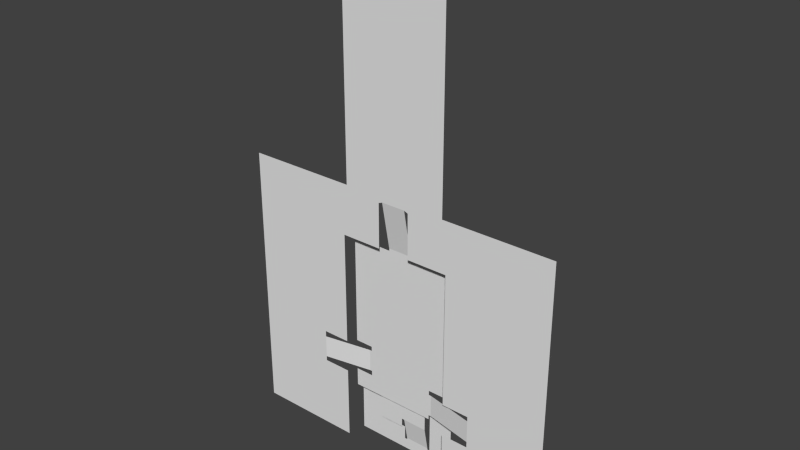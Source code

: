 # Source: mesh.blend  (saved by Blender 2.73.0; exported with 4.5.12 LTS)
import bpy
from mathutils import Matrix  # noqa: F401  (used for matrix-valued properties, if any)

bpy.ops.wm.read_factory_settings(use_empty=True)
scene = bpy.context.scene
scene.name = 'Scene'

# ---- collections
col_collection_1 = bpy.data.collections.new('Collection 1'); scene.collection.children.link(col_collection_1)

# ---- world
world_world = bpy.data.worlds.new('World'); scene.world = world_world
world_world.color = (0.05088, 0.05088, 0.05088)
world_world.use_sun_shadow = False
world_world.sun_shadow_jitter_overblur = 0.0
world_world.cycles.sampling_method = 'MANUAL'
world_world.cycles.sample_map_resolution = 256

# ---- meshes
me_mesh = bpy.data.meshes.new('Mesh')
me_mesh.from_pydata([(-5.54, -1.324e-06, 17.54), (17.54, -4.9e-07, 6.491), (-5.54, 3.146e-06, -41.67), (17.54, 3.146e-06, -41.67), (11.54, 1.473e-06, -19.51), (11.54, 1.846e-06, -24.46), (22.0, 2.0, -19.51), (22.0, 2.0, -24.46), (11.54, 1.922e-06, -25.46), (11.54, 1.374e-06, -18.2), (17.54, 1.922e-06, -25.46), (17.54, 1.374e-06, -18.2), (65.54, 3.139e-06, -41.58), (42.46, 3.139e-06, -41.58), (65.54, -1.324e-06, 17.54), (42.46, -4.905e-07, 6.497), (48.46, 2.154e-06, -28.53), (48.46, 1.781e-06, -23.59), (38.0, 2.0, -28.53), (38.0, 2.0, -23.59), (48.46, 1.705e-06, -22.58), (48.46, 2.253e-06, -29.84), (42.46, 1.705e-06, -22.58), (42.46, 2.253e-06, -29.84), (37.47, 2.0, -28.53), (37.47, 2.0, -23.59), (22.47, 2.0, -19.51), (22.47, 2.0, -24.46), (22.47, 2.0, -25.53), (22.47, 2.0, -18.51), (37.47, 2.0, -29.53), (37.47, 2.0, -22.59), (41.47, 2.0, -22.59), (18.5, 2.0, -18.51), (41.47, 2.0, 5.497), (18.5, 2.0, 5.491), (32.64, 2.0, 5.497), (27.33, 2.0, 5.491), (18.47, 2.0, -29.53), (18.47, 2.0, -25.53), (32.64, -1.249e-06, 16.54), (27.33, -1.248e-06, 16.53), (33.5, -1.222e-06, 16.19), (26.47, -1.222e-06, 16.18), (33.5, -4.905e-07, 6.497), (26.47, -4.9e-07, 6.491), (27.33, 2.0, 5.996), (32.64, 2.0, 5.996), (18.46, -1.324e-06, 17.54), (18.46, -4.948e-06, 65.54), (41.46, -4.948e-06, 65.54), (41.46, -1.324e-06, 17.54), (24.31, 2.0, -29.53), (35.7, 2.0, -29.53), (24.31, 3.0, -30.0), (35.7, 3.0, -30.0), (24.31, 3.0, -33.66), (35.7, 3.0, -33.73), (30.31, 3.0, -33.73), (29.71, 3.0, -33.73), (24.31, 3.0, -35.66), (29.71, 3.0, -35.66), (35.7, 4.0, -39.0), (30.31, 4.0, -39.0), (35.7, 4.0, -39.3), (30.31, 4.0, -39.3), (41.63, 4.0, -41.68), (18.27, 4.0, -41.68), (41.63, 4.0, -30.36), (23.72, 4.0, -36.3), (36.25, 4.0, -30.36), (36.25, 4.0, -39.3), (29.72, 4.0, -36.3), (29.72, 4.0, -39.3), (18.27, 4.0, -30.41), (23.72, 4.0, -30.41)], [], [(4, 5, 2), (0, 1, 9), (4, 6, 7), (0, 9, 4), (2, 8, 3), (14, 20, 15), (12, 16, 17), (2, 5, 8), (12, 13, 21), (16, 18, 19), (12, 21, 16), (9, 1, 11), (3, 8, 10), (15, 20, 22), (21, 13, 23), (14, 17, 20), (18, 24, 25), (6, 26, 27), (39, 28, 38), (38, 28, 30, 53, 52), (30, 28, 24), (28, 27, 25), (27, 26, 31), (31, 25, 27), (26, 29, 31), (34, 31, 36), (36, 31, 29), (29, 33, 35), (47, 46, 41), (36, 37, 46), (14, 15, 51), (1, 0, 48), (1, 48, 43), (42, 51, 15), (40, 41, 49), (40, 50, 51), (42, 40, 51), (41, 43, 48), (49, 41, 48), (0, 4, 2), (5, 4, 7), (14, 12, 17), (17, 16, 19), (19, 18, 25), (7, 6, 27), (24, 28, 25), (32, 31, 34), (37, 36, 29), (37, 29, 35), (40, 47, 41), (47, 36, 46), (45, 1, 43), (44, 42, 15), (50, 40, 49), (53, 55, 54, 52), (55, 57, 58, 59, 56, 54), (59, 61, 60, 56), (57, 62, 63, 58), (62, 64, 65, 63), (64, 66, 67, 65), (64, 71, 66), (70, 68, 71), (66, 71, 68), (67, 73, 65), (69, 73, 67), (72, 73, 69), (69, 67, 74), (74, 75, 69)])
me_mesh.use_remesh_preserve_volume = False
me_mesh.use_remesh_preserve_attributes = False
me_mesh.use_mirror_vertex_groups = False
me_mesh.update()

# ---- objects
ob_map_mesh = bpy.data.objects.new('Map_mesh', me_mesh)

# ---- transforms, parenting, visibility, modifiers, constraints
ob_map_mesh.location = (0.0, 0.0, 0.0)
ob_map_mesh.lineart.crease_threshold = 0.0

# ---- collection membership
col_collection_1.objects.link(ob_map_mesh)

# ---- scene / render settings (as saved in the file)
scene.frame_start = 1; scene.frame_end = 250; scene.frame_set(1)
scene.render.engine = 'BLENDER_EEVEE_NEXT'
scene.render.resolution_percentage = 50
scene.render.dither_intensity = 0.0
scene.cycles.use_denoising = False
scene.cycles.samples = 10
scene.cycles.sampling_pattern = 'TABULATED_SOBOL'
scene.cycles.light_sampling_threshold = 0.0
scene.cycles.use_adaptive_sampling = False
scene.cycles.use_light_tree = False
scene.cycles.blur_glossy = 0.0
scene.cycles.pixel_filter_type = 'GAUSSIAN'
scene.cycles.sample_clamp_indirect = 0.0
scene.view_settings.view_transform = 'Standard'
bpy.context.view_layer.update()

# ---- added for rendering (the .blend has no active camera and no usable light): camera, sun
cam_auto = bpy.data.cameras.new('AutoCamera')
cam_auto.lens = 50.0
cam_auto.sensor_width = 36.0
cam_auto.clip_end = 2089.92
ob_auto_camera = bpy.data.objects.new('AutoCamera', cam_auto)
scene.collection.objects.link(ob_auto_camera)
ob_auto_camera.location = (149.086, -140.901, 107.196)
ob_auto_camera.rotation_euler = (1.09748, -7.21219e-08, 0.694738)
scene.camera = ob_auto_camera
light_auto_sun = bpy.data.lights.new('AutoSun', 'SUN')
light_auto_sun.energy = 3.0
light_auto_sun.angle = 0.0523599
ob_auto_sun = bpy.data.objects.new('AutoSun', light_auto_sun)
scene.collection.objects.link(ob_auto_sun)
ob_auto_sun.rotation_euler = (0.872665, 0.174533, 0.523599)
bpy.context.view_layer.update()
